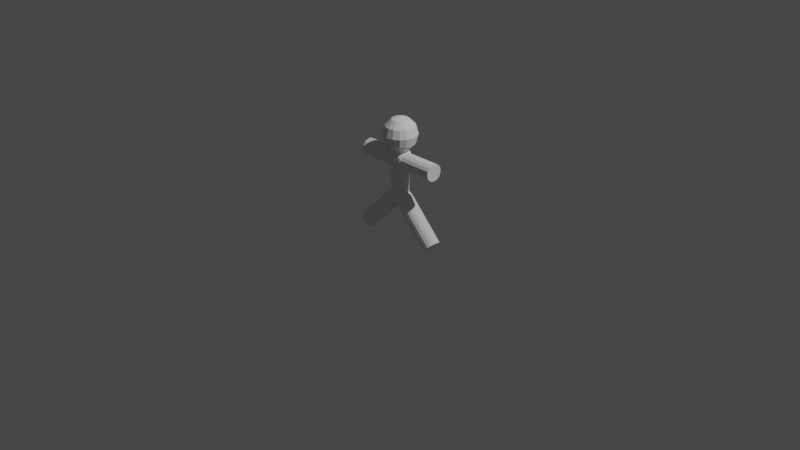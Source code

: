 # Source: Bill.blend  (saved by Blender 2.92.15; exported with 4.5.12 LTS)
import bpy
from mathutils import Matrix  # noqa: F401  (used for matrix-valued properties, if any)

bpy.ops.wm.read_factory_settings(use_empty=True)
scene = bpy.context.scene
scene.name = 'Scene'

# ---- collections
col_collection = bpy.data.collections.new('Collection'); scene.collection.children.link(col_collection)

# ---- world
world_world = bpy.data.worlds.new('World'); scene.world = world_world
world_world.use_nodes = True; world_world.node_tree.nodes.clear()
_N = world_world.node_tree.nodes; _L = world_world.node_tree.links
n0 = _N.new('ShaderNodeOutputWorld'); n0.name = 'World Output'; n0.location = (300, 300)
n1 = _N.new('ShaderNodeBackground'); n1.name = 'Background'; n1.location = (10, 300)
n1.inputs[0].default_value = (0.05088, 0.05088, 0.05088, 1.0)
_L.new(n1.outputs[0], n0.inputs[0])
n0.is_active_output = True
world_world.color = (0.05088, 0.05088, 0.05088)
world_world.use_sun_shadow = False
world_world.sun_shadow_jitter_overblur = 0.0

# ---- cameras
cam_camera = bpy.data.cameras.new('Camera')
cam_camera.clip_end = 100.0
cam_camera.ortho_scale = 7.314

# ---- lights
light_light = bpy.data.lights.new('Light', 'POINT')
light_light.transmission_factor = 0.0
light_light.energy = 1000.0
light_light.shadow_soft_size = 0.1
light_light.shadow_maximum_resolution = 0.006
light_light.use_absolute_resolution = True

# ---- meshes
me_sphere = bpy.data.meshes.new('Sphere')
me_sphere.from_pydata([(0.01644, 0.1559, 0.01618), (0.01644, 0.18, -0.07382), (0.01644, 0.09, -0.2297), (0.05088, 0.08315, 0.08207), (0.07609, 0.144, 0.01618), (0.08532, 0.1663, -0.07382), (0.07609, 0.144, -0.1638), (0.05088, 0.08315, -0.2297), (0.08008, 0.06364, 0.08207), (0.1267, 0.1102, 0.01618), (0.1437, 0.1273, -0.07382), (0.1267, 0.1102, -0.1638), (0.08008, 0.06364, -0.2297), (0.09958, 0.03444, 0.08207), (0.1605, 0.05965, 0.01618), (0.1827, 0.06888, -0.07382), (0.1605, 0.05965, -0.1638), (0.09958, 0.03444, -0.2297), (0.1064, 1.324e-08, 0.08207), (0.1723, -1.659e-09, 0.01618), (0.1964, -5.384e-09, -0.07382), (0.1723, 2.066e-09, -0.1638), (0.1064, 5.792e-09, -0.2297), (0.09958, -0.03444, 0.08207), (0.1605, -0.05965, 0.01618), (0.1827, -0.06888, -0.07382), (0.1605, -0.05965, -0.1638), (0.09958, -0.03444, -0.2297), (0.08008, -0.06364, 0.08207), (0.1267, -0.1102, 0.01618), (0.1437, -0.1273, -0.07382), (0.1267, -0.1102, -0.1638), (0.08008, -0.06364, -0.2297), (0.05088, -0.08315, 0.08207), (0.07609, -0.144, 0.01618), (0.08532, -0.1663, -0.07382), (0.07609, -0.144, -0.1638), (0.05088, -0.08315, -0.2297), (0.01644, -0.09, 0.08207), (0.01644, -0.1559, 0.01618), (0.01644, -0.18, -0.07382), (0.01644, -0.1559, -0.1638), (0.01644, -0.09, -0.2297), (-0.01801, -0.08315, 0.08207), (-0.04322, -0.144, 0.01618), (-0.05245, -0.1663, -0.07382), (-0.04322, -0.144, -0.1638), (-0.01801, -0.08315, -0.2297), (-0.0472, -0.06364, 0.08207), (-0.09379, -0.1102, 0.01618), (-0.1108, -0.1273, -0.07382), (-0.09379, -0.1102, -0.1638), (-0.0472, -0.06364, -0.2297), (-0.06671, -0.03444, 0.08207), (-0.1276, -0.05965, 0.01618), (-0.1499, -0.06888, -0.07382), (-0.1276, -0.05965, -0.1638), (-0.06671, -0.03444, -0.2297), (-0.07356, 6.912e-08, 0.08207), (-0.1394, 8.03e-08, 0.01618), (-0.1636, 9.892e-08, -0.07382), (-0.1394, 8.402e-08, -0.1638), (-0.07356, 6.54e-08, -0.2297), (-0.06671, 0.03444, 0.08207), (-0.1276, 0.05965, 0.01618), (-0.1499, 0.06888, -0.07382), (-0.1276, 0.05965, -0.1638), (-0.06671, 0.03444, -0.2297), (-0.0472, 0.06364, 0.08207), (-0.09379, 0.1102, 0.01618), (-0.1108, 0.1273, -0.07382), (-0.09379, 0.1102, -0.1638), (-0.0472, 0.06364, -0.2297), (-0.01801, 0.08315, 0.08207), (-0.04322, 0.144, 0.01618), (-0.05245, 0.1663, -0.07382), (-0.04322, 0.144, -0.1638), (-0.01801, 0.08315, -0.2297), (0.01644, 0.0, 0.1062), (0.01644, 0.09, 0.08207), (0.01644, 0.1559, -0.1638), (-0.01801, 0.08315, -0.248), (-0.0472, 0.06364, -0.248), (-0.06671, 0.03444, -0.248), (-0.07356, 6.54e-08, -0.248), (-0.06671, -0.03444, -0.248), (-0.0472, -0.06364, -0.248), (-0.01801, -0.08315, -0.248), (0.01644, -0.09, -0.248), (0.05088, -0.08315, -0.248), (0.08008, -0.06364, -0.248), (0.09958, -0.03444, -0.248), (0.1064, 5.792e-09, -0.248), (0.09958, 0.03444, -0.248), (0.08008, 0.06364, -0.248), (0.05088, 0.08315, -0.248), (0.01644, 0.09, -0.248), (0.01644, 0.09, -0.4404), (0.05088, 0.08315, -0.4404), (0.08008, 0.06364, -0.4404), (0.09958, 0.03444, -0.4404), (0.1064, 5.792e-09, -0.4404), (0.09958, -0.03444, -0.4404), (0.08008, -0.06364, -0.4404), (0.05088, -0.08315, -0.4404), (0.01644, -0.09, -0.4404), (-0.01801, -0.08315, -0.4404), (-0.0472, -0.06364, -0.4404), (-0.06671, -0.03444, -0.4404), (-0.07356, 6.54e-08, -0.4404), (-0.06671, 0.03444, -0.4404), (-0.0472, 0.06364, -0.4404), (-0.01801, 0.08315, -0.4404), (-0.07401, 0.08315, -0.3094), (-0.07401, 0.06364, -0.2802), (-0.07401, 0.03444, -0.2607), (-0.07401, 6.54e-08, -0.2539), (-0.07401, -0.03444, -0.2607), (-0.07401, -0.06364, -0.2802), (-0.07401, -0.08315, -0.3094), (-0.07401, -0.09, -0.3439), (-0.07401, -0.08315, -0.3783), (-0.07401, -0.06364, -0.4075), (-0.07401, -0.03444, -0.427), (-0.07401, 5.792e-09, -0.4339), (-0.07401, 0.03444, -0.427), (-0.07401, 0.06364, -0.4075), (-0.07401, 0.08315, -0.3783), (-0.07401, 0.09, -0.3439), (0.1098, 0.08315, -0.3094), (0.1098, 0.06364, -0.2802), (0.1098, 0.03444, -0.2607), (0.1098, 6.54e-08, -0.2539), (0.1098, -0.03444, -0.2607), (0.1098, -0.06364, -0.2802), (0.1098, -0.08315, -0.3094), (0.1098, -0.09, -0.3439), (0.1098, -0.08315, -0.3783), (0.1098, -0.06364, -0.4075), (0.1098, -0.03444, -0.427), (0.1098, 5.792e-09, -0.4339), (0.1098, 0.03444, -0.427), (0.1098, 0.06364, -0.4075), (0.1098, 0.08315, -0.3783), (0.1098, 0.09, -0.3439), (0.01644, 0.09, -0.6919), (0.05088, 0.08315, -0.6919), (0.08008, 0.06364, -0.6919), (0.09958, 0.03444, -0.6919), (0.1064, 5.792e-09, -0.6919), (0.09958, -0.03444, -0.6919), (0.08008, -0.06364, -0.6919), (0.05088, -0.08315, -0.6919), (0.01644, -0.09, -0.6919), (-0.01801, -0.08315, -0.6919), (-0.0472, -0.06364, -0.6919), (-0.06671, -0.03444, -0.6919), (-0.07356, 6.54e-08, -0.6919), (-0.06671, 0.03444, -0.6919), (-0.0472, 0.06364, -0.6919), (-0.01801, 0.08315, -0.6919), (0.4862, 0.08315, -0.3094), (0.4862, 0.06364, -0.2802), (0.4862, 0.03444, -0.2607), (0.4862, 6.54e-08, -0.2539), (0.4862, -0.03444, -0.2607), (0.4862, -0.06364, -0.2802), (0.4862, -0.08315, -0.3094), (0.4862, -0.09, -0.3439), (0.4862, -0.08315, -0.3783), (0.4862, -0.06364, -0.4075), (0.4862, -0.03444, -0.427), (0.4862, 5.792e-09, -0.4339), (0.4862, 0.03444, -0.427), (0.4862, 0.06364, -0.4075), (0.4862, 0.08315, -0.3783), (0.4862, 0.09, -0.3439), (-0.04781, 0.09, -0.76), (-0.02345, 0.08315, -0.7843), (-0.002808, 0.06364, -0.805), (0.01099, 0.03444, -0.8188), (0.01583, 5.792e-09, -0.8236), (0.01099, -0.03444, -0.8188), (-0.002808, -0.06364, -0.805), (-0.02345, -0.08315, -0.7843), (-0.04781, -0.09, -0.76), (-0.07216, -0.08315, -0.7356), (-0.09281, -0.06364, -0.715), (-0.1066, -0.03444, -0.7012), (-0.1114, 6.54e-08, -0.6963), (-0.1066, 0.03444, -0.7012), (-0.09281, 0.06364, -0.715), (-0.07216, 0.08315, -0.7356), (0.08212, 0.09, -0.76), (0.05776, 0.08315, -0.7843), (0.03712, 0.06364, -0.805), (0.02332, 0.03444, -0.8188), (0.01848, 5.792e-09, -0.8236), (0.02332, -0.03444, -0.8188), (0.03712, -0.06364, -0.805), (0.05776, -0.08315, -0.7843), (0.08212, -0.09, -0.76), (0.1065, -0.08315, -0.7356), (0.1271, -0.06364, -0.715), (0.1409, -0.03444, -0.7012), (0.1458, 6.54e-08, -0.6963), (0.1409, 0.03444, -0.7012), (0.1271, 0.06364, -0.715), (0.1065, 0.08315, -0.7356), (-0.04781, 0.09, -0.76), (-0.02345, 0.08315, -0.7843), (-0.002808, 0.06364, -0.805), (0.01099, 0.03444, -0.8188), (0.01583, 5.792e-09, -0.8236), (0.01099, -0.03444, -0.8188), (-0.002808, -0.06364, -0.805), (-0.02345, -0.08315, -0.7843), (-0.04781, -0.09, -0.76), (-0.07216, -0.08315, -0.7356), (-0.09281, -0.06364, -0.715), (-0.1066, -0.03444, -0.7012), (-0.1114, 6.54e-08, -0.6963), (-0.1066, 0.03444, -0.7012), (-0.09281, 0.06364, -0.715), (-0.07216, 0.08315, -0.7356), (0.08212, 0.09, -0.76), (0.516, 0.06364, -1.104), (0.5298, 0.03444, -1.09), (0.5346, 6.54e-08, -1.085), (0.5298, -0.03444, -1.09), (0.516, -0.06364, -1.104), (0.4953, -0.08315, -1.124), (0.471, -0.09, -1.149), (0.4466, -0.08315, -1.173), (0.426, -0.06364, -1.194), (0.4122, -0.03444, -1.208), (0.4073, 5.792e-09, -1.212), (0.4122, 0.03444, -1.208), (0.426, 0.06364, -1.194), (0.4466, 0.08315, -1.173), (0.471, 0.09, -1.149), (-0.4371, 0.08315, -0.3094), (-0.4371, 0.06364, -0.2802), (-0.4371, 0.03444, -0.2607), (-0.4371, 6.54e-08, -0.2539), (-0.4371, -0.03444, -0.2607), (-0.4371, -0.06364, -0.2802), (-0.4371, -0.08315, -0.3094), (-0.4371, -0.09, -0.3439), (-0.4371, -0.08315, -0.3783), (-0.4371, -0.06364, -0.4075), (-0.4371, -0.03444, -0.427), (-0.4371, 5.792e-09, -0.4339), (-0.4371, 0.03444, -0.427), (-0.4371, 0.06364, -0.4075), (-0.4371, 0.08315, -0.3783), (-0.4371, 0.09, -0.3439), (-0.4338, 0.09, -1.146), (-0.4095, 0.08315, -1.17), (-0.3888, 0.06364, -1.191), (-0.375, 0.03444, -1.205), (-0.3702, 5.792e-09, -1.21), (-0.375, -0.03444, -1.205), (-0.3888, -0.06364, -1.191), (-0.4095, -0.08315, -1.17), (-0.4338, -0.09, -1.146), (-0.4582, -0.08315, -1.122), (-0.4788, -0.06364, -1.101), (-0.4926, -0.03444, -1.087), (-0.4975, 6.54e-08, -1.082), (-0.4926, 0.03444, -1.087), (-0.4788, 0.06364, -1.101), (-0.4582, 0.08315, -1.122), (0.4953, 0.08315, -1.124)], [(225, 193)], [(1, 0, 4, 5), (79, 78, 3), (80, 1, 5, 6), (0, 79, 3, 4), (2, 80, 6, 7), (6, 5, 10, 11), (4, 3, 8, 9), (7, 6, 11, 12), (5, 4, 9, 10), (3, 78, 8), (11, 10, 15, 16), (9, 8, 13, 14), (12, 11, 16, 17), (10, 9, 14, 15), (8, 78, 13), (16, 15, 20, 21), (14, 13, 18, 19), (17, 16, 21, 22), (15, 14, 19, 20), (13, 78, 18), (19, 18, 23, 24), (22, 21, 26, 27), (20, 19, 24, 25), (18, 78, 23), (21, 20, 25, 26), (27, 26, 31, 32), (25, 24, 29, 30), (23, 78, 28), (26, 25, 30, 31), (24, 23, 28, 29), (32, 31, 36, 37), (30, 29, 34, 35), (28, 78, 33), (31, 30, 35, 36), (29, 28, 33, 34), (37, 36, 41, 42), (35, 34, 39, 40), (33, 78, 38), (36, 35, 40, 41), (34, 33, 38, 39), (42, 41, 46, 47), (40, 39, 44, 45), (38, 78, 43), (41, 40, 45, 46), (39, 38, 43, 44), (45, 44, 49, 50), (43, 78, 48), (46, 45, 50, 51), (44, 43, 48, 49), (47, 46, 51, 52), (48, 78, 53), (51, 50, 55, 56), (49, 48, 53, 54), (52, 51, 56, 57), (50, 49, 54, 55), (56, 55, 60, 61), (54, 53, 58, 59), (57, 56, 61, 62), (55, 54, 59, 60), (53, 78, 58), (61, 60, 65, 66), (59, 58, 63, 64), (62, 61, 66, 67), (60, 59, 64, 65), (58, 78, 63), (66, 65, 70, 71), (64, 63, 68, 69), (67, 66, 71, 72), (65, 64, 69, 70), (63, 78, 68), (71, 70, 75, 76), (69, 68, 73, 74), (72, 71, 76, 77), (70, 69, 74, 75), (68, 78, 73), (74, 73, 79, 0), (77, 76, 80, 2), (75, 74, 0, 1), (73, 78, 79), (76, 75, 1, 80), (77, 2, 96, 81), (67, 72, 82, 83), (42, 47, 87, 88), (62, 67, 83, 84), (47, 52, 86, 87), (52, 57, 85, 86), (32, 37, 89, 90), (17, 22, 92, 93), (2, 7, 95, 96), (12, 17, 93, 94), (27, 32, 90, 91), (57, 62, 84, 85), (37, 42, 88, 89), (22, 27, 91, 92), (7, 12, 94, 95), (72, 77, 81, 82), (90, 89, 135, 134), (86, 118, 119, 87), (91, 90, 134, 133), (85, 117, 118, 86), (92, 91, 133, 132), (84, 116, 117, 85), (96, 128, 113, 81), (96, 95, 129, 144), (95, 94, 130, 129), (81, 113, 114, 82), (94, 93, 131, 130), (82, 114, 115, 83), (93, 92, 132, 131), (83, 115, 116, 84), (89, 88, 136, 135), (87, 119, 120, 88), (125, 124, 109, 110), (110, 111, 126, 125), (111, 112, 127, 126), (127, 112, 97, 128), (108, 109, 124, 123), (123, 122, 107, 108), (106, 107, 122, 121), (120, 105, 106, 121), (120, 105, 136, 88), (105, 104, 137, 136), (104, 103, 138, 137), (103, 102, 139, 138), (102, 101, 140, 139), (101, 100, 141, 140), (100, 99, 142, 141), (99, 98, 143, 142), (98, 97, 144, 143), (96, 144, 97, 128), (98, 99, 147, 146), (100, 101, 149, 148), (110, 109, 157, 158), (102, 103, 151, 150), (103, 104, 152, 151), (104, 105, 153, 152), (97, 112, 160, 145), (107, 106, 154, 155), (106, 105, 153, 154), (97, 98, 146, 145), (109, 108, 156, 157), (99, 100, 148, 147), (111, 110, 158, 159), (108, 107, 155, 156), (112, 111, 159, 160), (101, 102, 150, 149), (133, 134, 166, 165), (129, 130, 162, 161), (137, 138, 170, 169), (131, 132, 164, 163), (138, 139, 171, 170), (139, 140, 172, 171), (144, 129, 161, 176), (135, 136, 168, 167), (134, 135, 167, 166), (140, 141, 173, 172), (132, 133, 165, 164), (141, 142, 174, 173), (130, 131, 163, 162), (142, 143, 175, 174), (143, 144, 176, 175), (136, 137, 169, 168), (156, 188, 189, 157), (155, 187, 188, 156), (154, 186, 187, 155), (153, 185, 186, 154), (157, 189, 190, 158), (158, 190, 191, 159), (159, 191, 192, 160), (160, 192, 177, 145), (197, 181, 182, 198), (198, 182, 183, 199), (200, 199, 183, 184), (200, 184, 185, 201), (197, 196, 180, 181), (196, 195, 179, 180), (194, 178, 179, 195), (194, 193, 177, 178), (201, 185, 153), (193, 145, 177), (153, 201, 202, 152), (152, 202, 203, 151), (151, 203, 204, 150), (150, 204, 205, 149), (149, 205, 206, 148), (148, 206, 207, 147), (147, 207, 208, 146), (146, 208, 193, 145), (183, 182, 214, 215), (186, 185, 217, 218), (185, 184, 216, 217), (188, 187, 219, 220), (187, 186, 218, 219), (190, 189, 221, 222), (189, 188, 220, 221), (177, 192, 224, 209), (191, 190, 222, 223), (192, 191, 223, 224), (178, 177, 209, 210), (180, 179, 211, 212), (179, 178, 210, 211), (182, 181, 213, 214), (181, 180, 212, 213), (184, 183, 215, 216), (193, 194, 239, 240), (193, 208, 273, 240), (205, 204, 229, 228), (207, 206, 227, 226), (203, 202, 231, 230), (206, 205, 228, 227), (200, 201, 232, 233), (204, 203, 230, 229), (198, 199, 234, 235), (202, 201, 232, 231), (196, 197, 236, 237), (199, 200, 233, 234), (194, 195, 238, 239), (197, 198, 235, 236), (208, 207, 226, 273), (195, 196, 237, 238), (117, 116, 244, 245), (124, 125, 253, 252), (118, 117, 245, 246), (125, 126, 254, 253), (119, 118, 246, 247), (126, 127, 255, 254), (120, 119, 247, 248), (127, 128, 256, 255), (120, 121, 249, 248), (113, 128, 256, 241), (114, 113, 241, 242), (121, 122, 250, 249), (115, 114, 242, 243), (122, 123, 251, 250), (116, 115, 243, 244), (123, 124, 252, 251), (220, 219, 267, 268), (219, 218, 266, 267), (222, 221, 269, 270), (221, 220, 268, 269), (209, 224, 272, 257), (223, 222, 270, 271), (224, 223, 271, 272), (210, 209, 257, 258), (212, 211, 259, 260), (211, 210, 258, 259), (214, 213, 261, 262), (213, 212, 260, 261), (216, 215, 263, 264), (215, 214, 262, 263), (218, 217, 265, 266), (217, 216, 264, 265), (168, 169, 170, 171, 172, 173, 174, 175, 176, 161, 162, 163, 164, 165, 166, 167), (234, 233, 232, 231, 230, 229, 228, 227, 226, 273, 240, 239, 238, 237, 236, 235), (271, 270, 269, 268, 267, 266, 265, 264, 263, 262, 261, 260, 259, 258, 257, 272), (241, 256, 255, 254, 253, 252, 251, 250, 249, 248, 247, 246, 245, 244, 243, 242)])
_uv = me_sphere.uv_layers.new(name='UVMap')
_uv.uv.foreach_set('vector', [0.75, 0.5, 0.75, 0.6667, 0.6875, 0.6667, 0.6875, 0.5, 0.75, 0.8333, 0.7187, 1.0, 0.6875, 0.8333, 0.75, 0.3333, 0.75, 0.5, 0.6875, 0.5, 0.6875, 0.3333, 0.75, 0.6667, 0.75, 0.8333, 0.6875, 0.8333, 0.6875, 0.6667, 0.75, 0.1667, 0.75, 0.3333, 0.6875, 0.3333, 0.6875, 0.1667, 0.6875, 0.3333, 0.6875, 0.5, 0.625, 0.5, 0.625, 0.3333, 0.6875, 0.6667, 0.6875, 0.8333, 0.625, 0.8333, 0.625, 0.6667, 0.6875, 0.1667, 0.6875, 0.3333, 0.625, 0.3333, 0.625, 0.1667, 0.6875, 0.5, 0.6875, 0.6667, 0.625, 0.6667, 0.625, 0.5, 0.6875, 0.8333, 0.6562, 1.0, 0.625, 0.8333, 0.625, 0.3333, 0.625, 0.5, 0.5625, 0.5, 0.5625, 0.3333, 0.625, 0.6667, 0.625, 0.8333, 0.5625, 0.8333, 0.5625, 0.6667, 0.625, 0.1667, 0.625, 0.3333, 0.5625, 0.3333, 0.5625, 0.1667, 0.625, 0.5, 0.625, 0.6667, 0.5625, 0.6667, 0.5625, 0.5, 0.625, 0.8333, 0.5938, 1.0, 0.5625, 0.8333, 0.5625, 0.3333, 0.5625, 0.5, 0.5, 0.5, 0.5, 0.3333, 0.5625, 0.6667, 0.5625, 0.8333, 0.5, 0.8333, 0.5, 0.6667, 0.5625, 0.1667, 0.5625, 0.3333, 0.5, 0.3333, 0.5, 0.1667, 0.5625, 0.5, 0.5625, 0.6667, 0.5, 0.6667, 0.5, 0.5, 0.5625, 0.8333, 0.5312, 1.0, 0.5, 0.8333, 0.5, 0.6667, 0.5, 0.8333, 0.4375, 0.8333, 0.4375, 0.6667, 0.5, 0.1667, 0.5, 0.3333, 0.4375, 0.3333, 0.4375, 0.1667, 0.5, 0.5, 0.5, 0.6667, 0.4375, 0.6667, 0.4375, 0.5, 0.5, 0.8333, 0.4688, 1.0, 0.4375, 0.8333, 0.5, 0.3333, 0.5, 0.5, 0.4375, 0.5, 0.4375, 0.3333, 0.4375, 0.1667, 0.4375, 0.3333, 0.375, 0.3333, 0.375, 0.1667, 0.4375, 0.5, 0.4375, 0.6667, 0.375, 0.6667, 0.375, 0.5, 0.4375, 0.8333, 0.4063, 1.0, 0.375, 0.8333, 0.4375, 0.3333, 0.4375, 0.5, 0.375, 0.5, 0.375, 0.3333, 0.4375, 0.6667, 0.4375, 0.8333, 0.375, 0.8333, 0.375, 0.6667, 0.375, 0.1667, 0.375, 0.3333, 0.3125, 0.3333, 0.3125, 0.1667, 0.375, 0.5, 0.375, 0.6667, 0.3125, 0.6667, 0.3125, 0.5, 0.375, 0.8333, 0.3438, 1.0, 0.3125, 0.8333, 0.375, 0.3333, 0.375, 0.5, 0.3125, 0.5, 0.3125, 0.3333, 0.375, 0.6667, 0.375, 0.8333, 0.3125, 0.8333, 0.3125, 0.6667, 0.3125, 0.1667, 0.3125, 0.3333, 0.25, 0.3333, 0.25, 0.1667, 0.3125, 0.5, 0.3125, 0.6667, 0.25, 0.6667, 0.25, 0.5, 0.3125, 0.8333, 0.2812, 1.0, 0.25, 0.8333, 0.3125, 0.3333, 0.3125, 0.5, 0.25, 0.5, 0.25, 0.3333, 0.3125, 0.6667, 0.3125, 0.8333, 0.25, 0.8333, 0.25, 0.6667, 0.25, 0.1667, 0.25, 0.3333, 0.1875, 0.3333, 0.1875, 0.1667, 0.25, 0.5, 0.25, 0.6667, 0.1875, 0.6667, 0.1875, 0.5, 0.25, 0.8333, 0.2187, 1.0, 0.1875, 0.8333, 0.25, 0.3333, 0.25, 0.5, 0.1875, 0.5, 0.1875, 0.3333, 0.25, 0.6667, 0.25, 0.8333, 0.1875, 0.8333, 0.1875, 0.6667, 0.1875, 0.5, 0.1875, 0.6667, 0.125, 0.6667, 0.125, 0.5, 0.1875, 0.8333, 0.1562, 1.0, 0.125, 0.8333, 0.1875, 0.3333, 0.1875, 0.5, 0.125, 0.5, 0.125, 0.3333, 0.1875, 0.6667, 0.1875, 0.8333, 0.125, 0.8333, 0.125, 0.6667, 0.1875, 0.1667, 0.1875, 0.3333, 0.125, 0.3333, 0.125, 0.1667, 0.125, 0.8333, 0.09375, 1.0, 0.0625, 0.8333, 0.125, 0.3333, 0.125, 0.5, 0.0625, 0.5, 0.0625, 0.3333, 0.125, 0.6667, 0.125, 0.8333, 0.0625, 0.8333, 0.0625, 0.6667, 0.125, 0.1667, 0.125, 0.3333, 0.0625, 0.3333, 0.0625, 0.1667, 0.125, 0.5, 0.125, 0.6667, 0.0625, 0.6667, 0.0625, 0.5, 0.0625, 0.3333, 0.0625, 0.5, 0.0, 0.5, 0.0, 0.3333, 0.0625, 0.6667, 0.0625, 0.8333, 0.0, 0.8333, 0.0, 0.6667, 0.0625, 0.1667, 0.0625, 0.3333, 0.0, 0.3333, 0.0, 0.1667, 0.0625, 0.5, 0.0625, 0.6667, 0.0, 0.6667, 0.0, 0.5, 0.0625, 0.8333, 0.03125, 1.0, 0.0, 0.8333, 1.0, 0.3333, 1.0, 0.5, 0.9375, 0.5, 0.9375, 0.3333, 1.0, 0.6667, 1.0, 0.8333, 0.9375, 0.8333, 0.9375, 0.6667, 1.0, 0.1667, 1.0, 0.3333, 0.9375, 0.3333, 0.9375, 0.1667, 1.0, 0.5, 1.0, 0.6667, 0.9375, 0.6667, 0.9375, 0.5, 1.0, 0.8333, 0.9687, 1.0, 0.9375, 0.8333, 0.9375, 0.3333, 0.9375, 0.5, 0.875, 0.5, 0.875, 0.3333, 0.9375, 0.6667, 0.9375, 0.8333, 0.875, 0.8333, 0.875, 0.6667, 0.9375, 0.1667, 0.9375, 0.3333, 0.875, 0.3333, 0.875, 0.1667, 0.9375, 0.5, 0.9375, 0.6667, 0.875, 0.6667, 0.875, 0.5, 0.9375, 0.8333, 0.9062, 1.0, 0.875, 0.8333, 0.875, 0.3333, 0.875, 0.5, 0.8125, 0.5, 0.8125, 0.3333, 0.875, 0.6667, 0.875, 0.8333, 0.8125, 0.8333, 0.8125, 0.6667, 0.875, 0.1667, 0.875, 0.3333, 0.8125, 0.3333, 0.8125, 0.1667, 0.875, 0.5, 0.875, 0.6667, 0.8125, 0.6667, 0.8125, 0.5, 0.875, 0.8333, 0.8437, 1.0, 0.8125, 0.8333, 0.8125, 0.6667, 0.8125, 0.8333, 0.75, 0.8333, 0.75, 0.6667, 0.8125, 0.1667, 0.8125, 0.3333, 0.75, 0.3333, 0.75, 0.1667, 0.8125, 0.5, 0.8125, 0.6667, 0.75, 0.6667, 0.75, 0.5, 0.8125, 0.8333, 0.7812, 1.0, 0.75, 0.8333, 0.8125, 0.3333, 0.8125, 0.5, 0.75, 0.5, 0.75, 0.3333, 0.8125, 0.1667, 0.75, 0.1667, 0.75, 0.1667, 0.8125, 0.1667, 0.9375, 0.1667, 0.875, 0.1667, 0.875, 0.1667, 0.9375, 0.1667, 0.25, 0.1667, 0.1875, 0.1667, 0.1875, 0.1667, 0.25, 0.1667, 1.0, 0.1667, 0.9375, 0.1667, 0.9375, 0.1667, 1.0, 0.1667, 0.1875, 0.1667, 0.125, 0.1667, 0.125, 0.1667, 0.1875, 0.1667, 0.125, 0.1667, 0.0625, 0.1667, 0.0625, 0.1667, 0.125, 0.1667, 0.375, 0.1667, 0.3125, 0.1667, 0.3125, 0.1667, 0.375, 0.1667, 0.5625, 0.1667, 0.5, 0.1667, 0.5, 0.1667, 0.5625, 0.1667, 0.75, 0.1667, 0.6875, 0.1667, 0.6875, 0.1667, 0.75, 0.1667, 0.625, 0.1667, 0.5625, 0.1667, 0.5625, 0.1667, 0.625, 0.1667, 0.4375, 0.1667, 0.375, 0.1667, 0.375, 0.1667, 0.4375, 0.1667, 0.0625, 0.1667, 0.0, 0.1667, 0.0, 0.1667, 0.0625, 0.1667, 0.3125, 0.1667, 0.25, 0.1667, 0.25, 0.1667, 0.3125, 0.1667, 0.5, 0.1667, 0.4375, 0.1667, 0.4375, 0.1667, 0.5, 0.1667, 0.6875, 0.1667, 0.625, 0.1667, 0.625, 0.1667, 0.6875, 0.1667, 0.875, 0.1667, 0.8125, 0.1667, 0.8125, 0.1667, 0.875, 0.1667, 0.375, 0.1667, 0.3125, 0.1667, 0.0, 0.0, 0.0, 0.0, 0.125, 0.1667, 0.0, 0.0, 0.0, 0.0, 0.1875, 0.1667, 0.4375, 0.1667, 0.375, 0.1667, 0.0, 0.0, 0.0, 0.0, 0.0625, 0.1667, 0.0, 0.0, 0.0, 0.0, 0.125, 0.1667, 0.5, 0.1667, 0.4375, 0.1667, 0.0, 0.0, 0.0, 0.0, 0.0, 0.1667, 0.0, 0.0, 0.0, 0.0, 0.0625, 0.1667, 0.75, 0.1667, 0.0, 0.0, 0.0, 0.0, 0.8125, 0.1667, 0.75, 0.1667, 0.6875, 0.1667, 0.0, 0.0, 0.0, 0.0, 0.6875, 0.1667, 0.625, 0.1667, 0.0, 0.0, 0.0, 0.0, 0.8125, 0.1667, 0.0, 0.0, 0.0, 0.0, 0.875, 0.1667, 0.625, 0.1667, 0.5625, 0.1667, 0.0, 0.0, 0.0, 0.0, 0.875, 0.1667, 0.0, 0.0, 0.0, 0.0, 0.9375, 0.1667, 0.5625, 0.1667, 0.5, 0.1667, 0.0, 0.0, 0.0, 0.0, 0.9375, 0.1667, 0.0, 0.0, 0.0, 0.0, 0.0, 0.1667, 0.3125, 0.1667, 0.25, 0.1667, 0.0, 0.0, 0.0, 0.0, 0.1875, 0.1667, 0.0, 0.0, 0.0, 0.0, 0.25, 0.1667, 0.0, 0.0, 0.0, 0.0, 0.0, 0.0, 0.0, 0.0, 0.0, 0.0, 0.0, 0.0, 0.0, 0.0, 0.0, 0.0, 0.0, 0.0, 0.0, 0.0, 0.0, 0.0, 0.0, 0.0, 0.0, 0.0, 0.0, 0.0, 0.0, 0.0, 0.0, 0.0, 0.0, 0.0, 0.0, 0.0, 0.0, 0.0, 0.0, 0.0, 0.0, 0.0, 0.0, 0.0, 0.0, 0.0, 0.0, 0.0, 0.0, 0.0, 0.0, 0.0, 0.0, 0.0, 0.0, 0.0, 0.0, 0.0, 0.0, 0.0, 0.0, 0.0, 0.0, 0.0, 0.0, 0.0, 0.0, 0.0, 0.0, 0.0, 0.25, 0.1667, 0.0, 0.0, 0.0, 0.0, 0.0, 0.0, 0.0, 0.0, 0.0, 0.0, 0.0, 0.0, 0.0, 0.0, 0.0, 0.0, 0.0, 0.0, 0.0, 0.0, 0.0, 0.0, 0.0, 0.0, 0.0, 0.0, 0.0, 0.0, 0.0, 0.0, 0.0, 0.0, 0.0, 0.0, 0.0, 0.0, 0.0, 0.0, 0.0, 0.0, 0.0, 0.0, 0.0, 0.0, 0.0, 0.0, 0.0, 0.0, 0.0, 0.0, 0.0, 0.0, 0.0, 0.0, 0.0, 0.0, 0.0, 0.0, 0.0, 0.0, 0.0, 0.0, 0.0, 0.0, 0.75, 0.1667, 0.0, 0.0, 0.0, 0.0, 0.0, 0.0, 0.0, 0.0, 0.0, 0.0, 0.0, 0.0, 0.0, 0.0, 0.0, 0.0, 0.0, 0.0, 0.0, 0.0, 0.0, 0.0, 0.0, 0.0, 0.0, 0.0, 0.0, 0.0, 0.0, 0.0, 0.0, 0.0, 0.0, 0.0, 0.0, 0.0, 0.0, 0.0, 0.0, 0.0, 0.0, 0.0, 0.0, 0.0, 0.0, 0.0, 0.0, 0.0, 0.0, 0.0, 0.0, 0.0, 0.0, 0.0, 0.0, 0.0, 0.0, 0.0, 0.0, 0.0, 0.0, 0.0, 0.0, 0.0, 0.0, 0.0, 0.0, 0.0, 0.0, 0.0, 0.0, 0.0, 0.0, 0.0, 0.0, 0.0, 0.0, 0.0, 0.0, 0.0, 0.0, 0.0, 0.0, 0.0, 0.0, 0.0, 0.0, 0.0, 0.0, 0.0, 0.0, 0.0, 0.0, 0.0, 0.0, 0.0, 0.0, 0.0, 0.0, 0.0, 0.0, 0.0, 0.0, 0.0, 0.0, 0.0, 0.0, 0.0, 0.0, 0.0, 0.0, 0.0, 0.0, 0.0, 0.0, 0.0, 0.0, 0.0, 0.0, 0.0, 0.0, 0.0, 0.0, 0.0, 0.0, 0.0, 0.0, 0.0, 0.0, 0.0, 0.0, 0.0, 0.0, 0.0, 0.0, 0.0, 0.0, 0.0, 0.0, 0.0, 0.0, 0.0, 0.0, 0.0, 0.0, 0.0, 0.0, 0.0, 0.0, 0.0, 0.0, 0.0, 0.0, 0.0, 0.0, 0.0, 0.0, 0.0, 0.0, 0.0, 0.0, 0.0, 0.0, 0.0, 0.0, 0.0, 0.0, 0.0, 0.0, 0.0, 0.0, 0.0, 0.0, 0.0, 0.0, 0.0, 0.0, 0.0, 0.0, 0.0, 0.0, 0.0, 0.0, 0.0, 0.0, 0.0, 0.0, 0.0, 0.0, 0.0, 0.0, 0.0, 0.0, 0.0, 0.0, 0.0, 0.0, 0.0, 0.0, 0.0, 0.0, 0.0, 0.0, 0.0, 0.0, 0.0, 0.0, 0.0, 0.0, 0.0, 0.0, 0.0, 0.0, 0.0, 0.0, 0.0, 0.0, 0.0, 0.0, 0.0, 0.0, 0.0, 0.0, 0.0, 0.0, 0.0, 0.0, 0.0, 0.0, 0.0, 0.0, 0.0, 0.0, 0.0, 0.0, 0.0, 0.0, 0.0, 0.0, 0.0, 0.0, 0.0, 0.0, 0.0, 0.0, 0.0, 0.0, 0.0, 0.0, 0.0, 0.0, 0.0, 0.0, 0.0, 0.0, 0.0, 0.0, 0.0, 0.0, 0.0, 0.0, 0.0, 0.0, 0.0, 0.0, 0.0, 0.0, 0.0, 0.0, 0.0, 0.0, 0.0, 0.0, 0.0, 0.0, 0.0, 0.0, 0.0, 0.0, 0.0, 0.0, 0.0, 0.0, 0.0, 0.0, 0.0, 0.0, 0.0, 0.0, 0.0, 0.0, 0.0, 0.0, 0.0, 0.0, 0.0, 0.0, 0.0, 0.0, 0.0, 0.0, 0.0, 0.0, 0.0, 0.0, 0.0, 0.0, 0.0, 0.0, 0.0, 0.0, 0.0, 0.0, 0.0, 0.0, 0.0, 0.0, 0.0, 0.0, 0.0, 0.0, 0.0, 0.0, 0.0, 0.0, 0.0, 0.0, 0.0, 0.0, 0.0, 0.0, 0.0, 0.0, 0.0, 0.0, 0.0, 0.0, 0.0, 0.0, 0.0, 0.0, 0.0, 0.0, 0.0, 0.0, 0.0, 0.0, 0.0, 0.0, 0.0, 0.0, 0.0, 0.0, 0.0, 0.0, 0.0, 0.0, 0.0, 0.0, 0.0, 0.0, 0.0, 0.0, 0.0, 0.0, 0.0, 0.0, 0.0, 0.0, 0.0, 0.0, 0.0, 0.0, 0.0, 0.0, 0.0, 0.0, 0.0, 0.0, 0.0, 0.0, 0.0, 0.0, 0.0, 0.0, 0.0, 0.0, 0.0, 0.0, 0.0, 0.0, 0.0, 0.0, 0.0, 0.0, 0.0, 0.0, 0.0, 0.0, 0.0, 0.0, 0.0, 0.0, 0.0, 0.0, 0.0, 0.0, 0.0, 0.0, 0.0, 0.0, 0.0, 0.0, 0.0, 0.0, 0.0, 0.0, 0.0, 0.0, 0.0, 0.0, 0.0, 0.0, 0.0, 0.0, 0.0, 0.0, 0.0, 0.0, 0.0, 0.0, 0.0, 0.0, 0.0, 0.0, 0.0, 0.0, 0.0, 0.0, 0.0, 0.0, 0.0, 0.0, 0.0, 0.0, 0.0, 0.0, 0.0, 0.0, 0.0, 0.0, 0.0, 0.0, 0.0, 0.0, 0.0, 0.0, 0.0, 0.0, 0.0, 0.0, 0.0, 0.0, 0.0, 0.0, 0.0, 0.0, 0.0, 0.0, 0.0, 0.0, 0.0, 0.0, 0.0, 0.0, 0.0, 0.0, 0.0, 0.0, 0.0, 0.0, 0.0, 0.0, 0.0, 0.0, 0.0, 0.0, 0.0, 0.0, 0.0, 0.0, 0.0, 0.0, 0.0, 0.0, 0.0, 0.0, 0.0, 0.0, 0.0, 0.0, 0.0, 0.0, 0.0, 0.0, 0.0, 0.0, 0.0, 0.0, 0.0, 0.0, 0.0, 0.0, 0.0, 0.0, 0.0, 0.0, 0.0, 0.0, 0.0, 0.0, 0.0, 0.0, 0.0, 0.0, 0.0, 0.0, 0.0, 0.0, 0.0, 0.0, 0.0, 0.0, 0.0, 0.0, 0.0, 0.0, 0.0, 0.0, 0.0, 0.0, 0.0, 0.0, 0.0, 0.0, 0.0, 0.0, 0.0, 0.0, 0.0, 0.0, 0.0, 0.0, 0.0, 0.0, 0.0, 0.0, 0.0, 0.0, 0.0, 0.0, 0.0, 0.0, 0.0, 0.0, 0.0, 0.0, 0.0, 0.0, 0.0, 0.0, 0.0, 0.0, 0.0, 0.0, 0.0, 0.0, 0.0, 0.0, 0.0, 0.0, 0.0, 0.0, 0.0, 0.0, 0.0, 0.0, 0.0, 0.0, 0.0, 0.0, 0.0, 0.0, 0.0, 0.0, 0.0, 0.0, 0.0, 0.0, 0.0, 0.0, 0.0, 0.0, 0.0, 0.0, 0.0, 0.0, 0.0, 0.0, 0.0, 0.0, 0.0, 0.0, 0.0, 0.0, 0.0, 0.0, 0.0, 0.0, 0.0, 0.0, 0.0, 0.0, 0.0, 0.0, 0.0, 0.0, 0.0, 0.0, 0.0, 0.0, 0.0, 0.0, 0.0, 0.0, 0.0, 0.0, 0.0, 0.0, 0.0, 0.0, 0.0, 0.0, 0.0, 0.0, 0.0, 0.0, 0.0, 0.0, 0.0, 0.0, 0.0, 0.0, 0.0, 0.0, 0.0, 0.0, 0.0, 0.0, 0.0, 0.0, 0.0, 0.0, 0.0, 0.0, 0.0, 0.0, 0.0, 0.0, 0.0, 0.0, 0.0, 0.0, 0.0, 0.0, 0.0, 0.0, 0.0, 0.0, 0.0, 0.0, 0.0, 0.0, 0.0, 0.0, 0.0, 0.0, 0.0, 0.0, 0.0, 0.0, 0.0, 0.0, 0.0, 0.0, 0.0, 0.0, 0.0, 0.0, 0.0, 0.0, 0.0, 0.0, 0.0, 0.0, 0.0, 0.0, 0.0, 0.0, 0.0, 0.0, 0.0, 0.0, 0.0, 0.0, 0.0, 0.0, 0.0, 0.0, 0.0, 0.0, 0.0, 0.0, 0.0, 0.0, 0.0, 0.0, 0.0, 0.0, 0.0, 0.0, 0.0, 0.0, 0.0, 0.0, 0.0, 0.0, 0.0, 0.0, 0.0, 0.0, 0.0, 0.0, 0.0, 0.0, 0.0, 0.0, 0.0, 0.0, 0.0, 0.0, 0.0, 0.0, 0.0, 0.0, 0.0, 0.0, 0.0, 0.0, 0.0, 0.0, 0.0, 0.0, 0.0, 0.0, 0.0, 0.0, 0.0, 0.0, 0.0, 0.0, 0.0, 0.0, 0.0, 0.0, 0.0, 0.0, 0.0, 0.0, 0.0, 0.0, 0.0, 0.0, 0.0, 0.0, 0.0, 0.0, 0.0, 0.0, 0.0, 0.0, 0.0, 0.0, 0.0, 0.0, 0.0, 0.0, 0.0, 0.0, 0.0, 0.0, 0.0, 0.0, 0.0, 0.0, 0.0, 0.0, 0.0, 0.0, 0.0, 0.0, 0.0, 0.0, 0.0, 0.0, 0.0, 0.0, 0.0, 0.0, 0.0, 0.0, 0.0, 0.0, 0.0, 0.0, 0.0, 0.0, 0.0, 0.0, 0.0, 0.0, 0.0, 0.0, 0.0, 0.0, 0.0, 0.0, 0.0, 0.0, 0.0, 0.0, 0.0, 0.0, 0.0, 0.0, 0.0, 0.0, 0.0, 0.0, 0.0, 0.0, 0.0, 0.0, 0.0, 0.0, 0.0, 0.0, 0.0, 0.0, 0.0, 0.0, 0.0, 0.0, 0.0, 0.0, 0.0, 0.0, 0.0, 0.0, 0.0, 0.0, 0.0, 0.0, 0.0, 0.0, 0.0, 0.0, 0.0, 0.0, 0.0, 0.0, 0.0, 0.0, 0.0, 0.0, 0.0, 0.0, 0.0, 0.0, 0.0, 0.0, 0.0, 0.0, 0.0, 0.0, 0.0, 0.0, 0.0, 0.0, 0.0, 0.0, 0.0, 0.0, 0.0, 0.0, 0.0, 0.0, 0.0, 0.0, 0.0, 0.0, 0.0, 0.0, 0.0, 0.0, 0.0, 0.0, 0.0, 0.0, 0.0, 0.0, 0.0, 0.0, 0.0, 0.0, 0.0, 0.0, 0.0, 0.0, 0.0, 0.0, 0.0, 0.0, 0.0, 0.0, 0.0, 0.0, 0.0, 0.0, 0.0, 0.0, 0.0, 0.0, 0.0, 0.0, 0.0, 0.0, 0.0, 0.0, 0.0, 0.0, 0.0, 0.0, 0.0, 0.0, 0.0, 0.0, 0.0, 0.0, 0.0, 0.0, 0.0, 0.0, 0.0, 0.0, 0.0, 0.0, 0.0, 0.0, 0.0, 0.0, 0.0, 0.0, 0.0, 0.0, 0.0, 0.0, 0.0, 0.0, 0.0, 0.0, 0.0, 0.0, 0.0, 0.0, 0.0, 0.0, 0.0, 0.0, 0.0, 0.0, 0.0, 0.0, 0.0, 0.0, 0.0, 0.0, 0.0, 0.0, 0.0, 0.0, 0.0, 0.0, 0.0, 0.0, 0.0, 0.0, 0.0, 0.0, 0.0, 0.0, 0.0, 0.0, 0.0, 0.0, 0.0, 0.0, 0.0, 0.0, 0.0, 0.0, 0.0, 0.0, 0.0, 0.0, 0.0, 0.0, 0.0, 0.0, 0.0, 0.0, 0.0, 0.0, 0.0, 0.0, 0.0, 0.0, 0.0, 0.0, 0.0, 0.0, 0.0, 0.0, 0.0, 0.0, 0.0, 0.0, 0.0, 0.0, 0.0, 0.0, 0.0, 0.0, 0.0, 0.0, 0.0, 0.0, 0.0, 0.0, 0.0, 0.0, 0.0, 0.0, 0.0, 0.0, 0.0, 0.0, 0.0, 0.0, 0.0, 0.0, 0.0, 0.0, 0.0, 0.0, 0.0, 0.0, 0.0, 0.0, 0.0, 0.0, 0.0, 0.0, 0.0, 0.0, 0.0, 0.0, 0.0, 0.0, 0.0, 0.0, 0.0, 0.0, 0.0, 0.0, 0.0, 0.0, 0.0, 0.0, 0.0, 0.0, 0.0, 0.0, 0.0, 0.0, 0.0])
me_sphere.use_remesh_fix_poles = True
me_sphere.use_remesh_preserve_attributes = False
me_sphere.use_mirror_vertex_groups = False
me_sphere.update()

# ---- objects
ob_light = bpy.data.objects.new('Light', light_light)
ob_camera = bpy.data.objects.new('Camera', cam_camera)
ob_sphere = bpy.data.objects.new('Sphere', me_sphere)

# ---- transforms, parenting, visibility, modifiers, constraints
ob_light.location = (4.076, 1.005, 5.904)
ob_light.rotation_euler = (0.6503, 0.05522, 1.866)
ob_light.lock_rotations_4d = False
ob_light.empty_display_type = 'ARROWS'
ob_light.color = (0.0, 0.0, 0.0, 0.0)
ob_light.lineart.crease_threshold = 0.0
ob_camera.location = (7.359, -6.926, 4.958)
ob_camera.rotation_euler = (1.109, 0.0, 0.8149)
ob_camera.lock_rotations_4d = False
ob_camera.empty_display_type = 'ARROWS'
ob_camera.color = (0.0, 0.0, 0.0, 0.0)
ob_camera.display_type = 'WIRE'
ob_camera.lineart.crease_threshold = 0.0
ob_sphere.location = (0.0, 0.0, 1.005)
ob_sphere.lineart.crease_threshold = 0.0

# ---- collection membership
col_collection.objects.link(ob_light)
col_collection.objects.link(ob_camera)
col_collection.objects.link(ob_sphere)

# ---- scene / render settings (as saved in the file)
scene.camera = ob_camera
scene.frame_start = 1; scene.frame_end = 250; scene.frame_set(1)
scene.render.engine = 'BLENDER_EEVEE_NEXT'
scene.cycles.use_denoising = False
scene.cycles.samples = 128
scene.cycles.sampling_pattern = 'TABULATED_SOBOL'
scene.cycles.use_adaptive_sampling = False
scene.cycles.use_light_tree = False
scene.view_settings.view_transform = 'Filmic'
bpy.context.view_layer.update()
